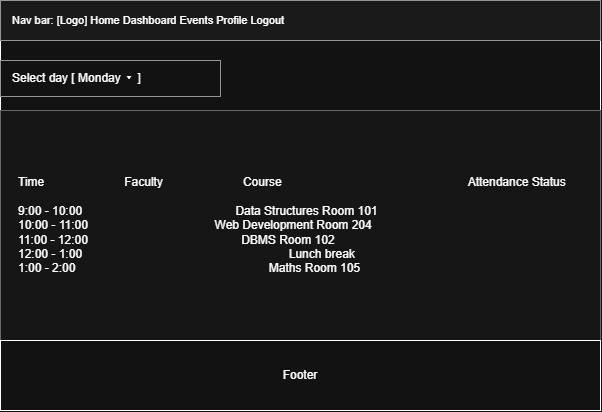

The diagram above was exported from draw.io. Its source (the exported page's mxGraphModel, read from the mxfile embedded in the PNG):
<mxGraphModel dx="1030" dy="562" grid="1" gridSize="10" guides="1" tooltips="1" connect="1" arrows="1" fold="1" page="1" pageScale="1" pageWidth="680" pageHeight="480" math="0" shadow="0">
  <root>
    <mxCell id="0" />
    <mxCell id="1" parent="0" />
    <mxCell id="OlWzLDVHdygFKJ76Pos6-2" parent="1" style="rounded=0;whiteSpace=wrap;html=1;" value="" vertex="1">
      <mxGeometry height="410" width="600" x="40" y="40" as="geometry" />
    </mxCell>
    <mxCell id="nav" parent="1" style="fillColor=#f5f5f5;strokeColor=#666666;fontSize=11;align=left;spacingLeft=10;whiteSpace=wrap;" value="Nav bar:  [Logo]     Home   Dashboard   Events   Profile   Logout" vertex="1">
      <mxGeometry height="40" width="600" x="40" y="40" as="geometry" />
    </mxCell>
    <mxCell id="dropdown" parent="1" style="fillColor=#ffffff;strokeColor=#666666;fontSize=12;align=left;spacingLeft=10;whiteSpace=wrap;" value="Select day  [ Monday ▾ ]" vertex="1">
      <mxGeometry height="36" width="220" x="40" y="100" as="geometry" />
    </mxCell>
    <mxCell id="table" parent="1" style="fillColor=#fafafa;strokeColor=#999999;fontSize=12;align=left;verticalAlign=middle;spacingLeft=16;whiteSpace=wrap;" value="Time                        Faculty                        Course                                                        Attendance Status&#10;&#10;9:00 - 10:00                                                Data Structures    Room 101&#10;10:00 - 11:00                                       Web Development    Room 204&#10;11:00 - 12:00                                               DBMS               Room 102&#10;12:00 - 1:00                                                                Lunch break&#10;1:00 - 2:00                                                             Maths              Room 105" vertex="1">
      <mxGeometry height="230" width="600" x="40" y="150" as="geometry" />
    </mxCell>
    <mxCell id="OlWzLDVHdygFKJ76Pos6-3" parent="1" style="rounded=0;whiteSpace=wrap;html=1;" value="Footer" vertex="1">
      <mxGeometry height="70" width="600" x="40" y="380" as="geometry" />
    </mxCell>
  </root>
</mxGraphModel>